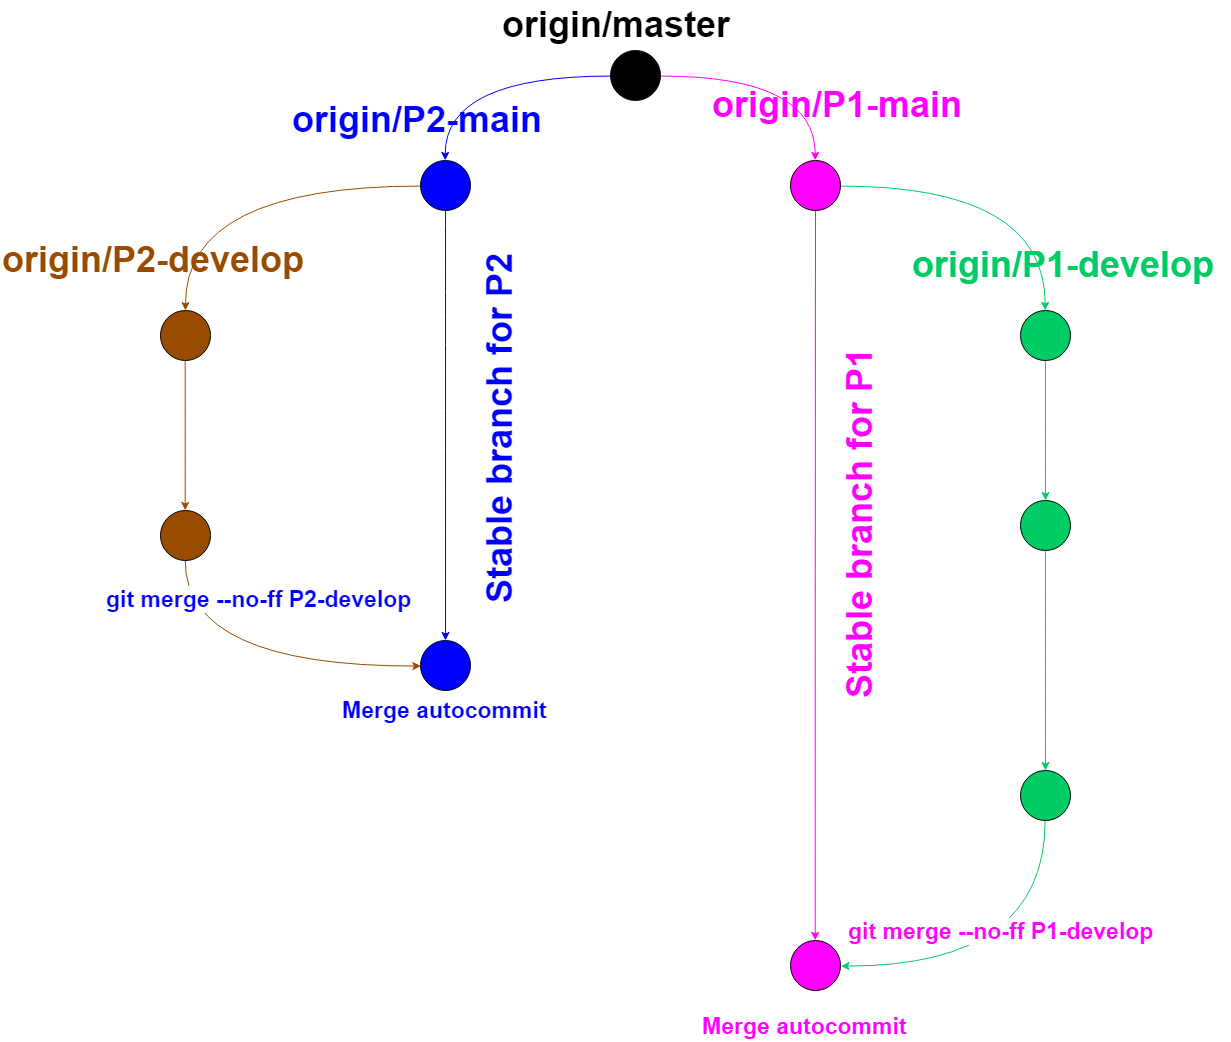

The diagram above was exported from draw.io. Its source (the exported page's mxGraphModel, read from the mxfile embedded in the PNG):
<mxGraphModel dx="1991" dy="1023" grid="1" gridSize="10" guides="1" tooltips="1" connect="1" arrows="1" fold="1" page="1" pageScale="1.5" pageWidth="1169" pageHeight="826" background="#ffffff" math="0" shadow="0">
  <root>
    <mxCell id="0" style=";html=1;" />
    <mxCell id="1" style=";html=1;" parent="0" />
    <mxCell id="-pQj749eiJM2QEPwlQaj-7" style="edgeStyle=orthogonalEdgeStyle;orthogonalLoop=1;jettySize=auto;html=1;exitX=0;exitY=0.5;exitDx=0;exitDy=0;entryX=0.5;entryY=0;entryDx=0;entryDy=0;curved=1;strokeColor=#0000FF;" edge="1" parent="1" source="-pQj749eiJM2QEPwlQaj-1" target="-pQj749eiJM2QEPwlQaj-2">
      <mxGeometry relative="1" as="geometry" />
    </mxCell>
    <mxCell id="-pQj749eiJM2QEPwlQaj-8" style="edgeStyle=orthogonalEdgeStyle;curved=1;orthogonalLoop=1;jettySize=auto;html=1;exitX=1;exitY=0.5;exitDx=0;exitDy=0;entryX=0.5;entryY=0;entryDx=0;entryDy=0;strokeColor=#FF00FF;" edge="1" parent="1" source="-pQj749eiJM2QEPwlQaj-1" target="-pQj749eiJM2QEPwlQaj-3">
      <mxGeometry relative="1" as="geometry" />
    </mxCell>
    <mxCell id="-pQj749eiJM2QEPwlQaj-1" value="" style="ellipse;whiteSpace=wrap;html=1;aspect=fixed;fillColor=#000000;" vertex="1" parent="1">
      <mxGeometry x="760" y="60" width="50" height="50" as="geometry" />
    </mxCell>
    <mxCell id="-pQj749eiJM2QEPwlQaj-12" style="edgeStyle=orthogonalEdgeStyle;curved=1;orthogonalLoop=1;jettySize=auto;html=1;exitX=0;exitY=0.5;exitDx=0;exitDy=0;strokeColor=#994C00;" edge="1" parent="1" source="-pQj749eiJM2QEPwlQaj-2" target="-pQj749eiJM2QEPwlQaj-11">
      <mxGeometry relative="1" as="geometry" />
    </mxCell>
    <mxCell id="-pQj749eiJM2QEPwlQaj-20" style="edgeStyle=orthogonalEdgeStyle;curved=1;orthogonalLoop=1;jettySize=auto;html=1;strokeColor=#0000FF;" edge="1" parent="1" source="-pQj749eiJM2QEPwlQaj-2" target="-pQj749eiJM2QEPwlQaj-18">
      <mxGeometry relative="1" as="geometry" />
    </mxCell>
    <mxCell id="-pQj749eiJM2QEPwlQaj-2" value="" style="ellipse;whiteSpace=wrap;html=1;aspect=fixed;fillColor=#0000FF;" vertex="1" parent="1">
      <mxGeometry x="570" y="170" width="50" height="50" as="geometry" />
    </mxCell>
    <mxCell id="-pQj749eiJM2QEPwlQaj-13" style="edgeStyle=orthogonalEdgeStyle;curved=1;orthogonalLoop=1;jettySize=auto;html=1;entryX=0.5;entryY=0;entryDx=0;entryDy=0;strokeColor=#00CC66;" edge="1" parent="1" source="-pQj749eiJM2QEPwlQaj-3" target="-pQj749eiJM2QEPwlQaj-9">
      <mxGeometry relative="1" as="geometry" />
    </mxCell>
    <mxCell id="-pQj749eiJM2QEPwlQaj-25" style="edgeStyle=orthogonalEdgeStyle;curved=1;orthogonalLoop=1;jettySize=auto;html=1;entryX=0.5;entryY=0;entryDx=0;entryDy=0;strokeColor=#FF00FF;" edge="1" parent="1" source="-pQj749eiJM2QEPwlQaj-3" target="-pQj749eiJM2QEPwlQaj-23">
      <mxGeometry relative="1" as="geometry" />
    </mxCell>
    <mxCell id="-pQj749eiJM2QEPwlQaj-3" value="" style="ellipse;whiteSpace=wrap;html=1;aspect=fixed;fillColor=#FF00FF;" vertex="1" parent="1">
      <mxGeometry x="940" y="170" width="50" height="50" as="geometry" />
    </mxCell>
    <mxCell id="-pQj749eiJM2QEPwlQaj-17" style="edgeStyle=orthogonalEdgeStyle;curved=1;orthogonalLoop=1;jettySize=auto;html=1;strokeColor=#00CC66;" edge="1" parent="1" source="-pQj749eiJM2QEPwlQaj-9" target="-pQj749eiJM2QEPwlQaj-16">
      <mxGeometry relative="1" as="geometry" />
    </mxCell>
    <mxCell id="-pQj749eiJM2QEPwlQaj-9" value="" style="ellipse;whiteSpace=wrap;html=1;aspect=fixed;fillColor=#00CC66;" vertex="1" parent="1">
      <mxGeometry x="1170" y="320" width="50" height="50" as="geometry" />
    </mxCell>
    <mxCell id="-pQj749eiJM2QEPwlQaj-15" style="edgeStyle=orthogonalEdgeStyle;curved=1;orthogonalLoop=1;jettySize=auto;html=1;exitX=0.5;exitY=1;exitDx=0;exitDy=0;entryX=0.5;entryY=0;entryDx=0;entryDy=0;strokeColor=#994C00;" edge="1" parent="1" source="-pQj749eiJM2QEPwlQaj-11" target="-pQj749eiJM2QEPwlQaj-14">
      <mxGeometry relative="1" as="geometry" />
    </mxCell>
    <mxCell id="-pQj749eiJM2QEPwlQaj-11" value="" style="ellipse;whiteSpace=wrap;html=1;aspect=fixed;fillColor=#994C00;" vertex="1" parent="1">
      <mxGeometry x="310" y="320" width="50" height="50" as="geometry" />
    </mxCell>
    <mxCell id="-pQj749eiJM2QEPwlQaj-19" style="edgeStyle=orthogonalEdgeStyle;curved=1;orthogonalLoop=1;jettySize=auto;html=1;exitX=0.5;exitY=1;exitDx=0;exitDy=0;entryX=0;entryY=0.5;entryDx=0;entryDy=0;strokeColor=#994C00;" edge="1" parent="1" source="-pQj749eiJM2QEPwlQaj-14" target="-pQj749eiJM2QEPwlQaj-18">
      <mxGeometry relative="1" as="geometry" />
    </mxCell>
    <mxCell id="-pQj749eiJM2QEPwlQaj-14" value="" style="ellipse;whiteSpace=wrap;html=1;aspect=fixed;fillColor=#994C00;" vertex="1" parent="1">
      <mxGeometry x="310" y="520" width="50" height="50" as="geometry" />
    </mxCell>
    <mxCell id="-pQj749eiJM2QEPwlQaj-22" style="edgeStyle=orthogonalEdgeStyle;curved=1;orthogonalLoop=1;jettySize=auto;html=1;strokeColor=#00CC66;" edge="1" parent="1" source="-pQj749eiJM2QEPwlQaj-16" target="-pQj749eiJM2QEPwlQaj-21">
      <mxGeometry relative="1" as="geometry" />
    </mxCell>
    <mxCell id="-pQj749eiJM2QEPwlQaj-16" value="" style="ellipse;whiteSpace=wrap;html=1;aspect=fixed;fillColor=#00CC66;" vertex="1" parent="1">
      <mxGeometry x="1170" y="510" width="50" height="50" as="geometry" />
    </mxCell>
    <mxCell id="-pQj749eiJM2QEPwlQaj-18" value="" style="ellipse;whiteSpace=wrap;html=1;aspect=fixed;fillColor=#0000FF;" vertex="1" parent="1">
      <mxGeometry x="570" y="650" width="50" height="50" as="geometry" />
    </mxCell>
    <mxCell id="-pQj749eiJM2QEPwlQaj-24" style="edgeStyle=orthogonalEdgeStyle;curved=1;orthogonalLoop=1;jettySize=auto;html=1;exitX=0.5;exitY=1;exitDx=0;exitDy=0;entryX=1;entryY=0.5;entryDx=0;entryDy=0;strokeColor=#00CC66;" edge="1" parent="1" source="-pQj749eiJM2QEPwlQaj-21" target="-pQj749eiJM2QEPwlQaj-23">
      <mxGeometry relative="1" as="geometry" />
    </mxCell>
    <mxCell id="-pQj749eiJM2QEPwlQaj-38" value="&lt;font color=&quot;#ff00ff&quot;&gt;&lt;b&gt;git merge --no-ff P1-develop&lt;/b&gt;&lt;/font&gt;" style="text;html=1;resizable=0;points=[];align=center;verticalAlign=middle;labelBackgroundColor=#ffffff;fontSize=23;fontColor=#0000FF;" vertex="1" connectable="0" parent="-pQj749eiJM2QEPwlQaj-24">
      <mxGeometry x="-0.3306" y="-53" relative="1" as="geometry">
        <mxPoint x="8.5" y="-7" as="offset" />
      </mxGeometry>
    </mxCell>
    <mxCell id="-pQj749eiJM2QEPwlQaj-21" value="" style="ellipse;whiteSpace=wrap;html=1;aspect=fixed;fillColor=#00CC66;" vertex="1" parent="1">
      <mxGeometry x="1170" y="780" width="50" height="50" as="geometry" />
    </mxCell>
    <mxCell id="-pQj749eiJM2QEPwlQaj-23" value="" style="ellipse;whiteSpace=wrap;html=1;aspect=fixed;fillColor=#FF00FF;" vertex="1" parent="1">
      <mxGeometry x="940" y="950" width="50" height="50" as="geometry" />
    </mxCell>
    <mxCell id="-pQj749eiJM2QEPwlQaj-26" value="&lt;b&gt;&lt;font style=&quot;font-size: 36px&quot;&gt;origin/master&lt;/font&gt;&lt;/b&gt;" style="text;html=1;resizable=0;points=[];autosize=1;align=left;verticalAlign=top;spacingTop=-4;" vertex="1" parent="1">
      <mxGeometry x="650" y="10" width="240" height="20" as="geometry" />
    </mxCell>
    <mxCell id="-pQj749eiJM2QEPwlQaj-27" value="&lt;b&gt;&lt;font style=&quot;font-size: 36px&quot; color=&quot;#ff00ff&quot;&gt;origin/P1-main&lt;/font&gt;&lt;/b&gt;" style="text;html=1;resizable=0;points=[];autosize=1;align=left;verticalAlign=top;spacingTop=-4;" vertex="1" parent="1">
      <mxGeometry x="860" y="90" width="270" height="20" as="geometry" />
    </mxCell>
    <mxCell id="-pQj749eiJM2QEPwlQaj-28" value="&lt;b&gt;&lt;font style=&quot;font-size: 36px&quot; color=&quot;#00cc66&quot;&gt;origin/P1-develop&lt;/font&gt;&lt;/b&gt;" style="text;html=1;resizable=0;points=[];autosize=1;align=left;verticalAlign=top;spacingTop=-4;" vertex="1" parent="1">
      <mxGeometry x="1060" y="250" width="320" height="20" as="geometry" />
    </mxCell>
    <mxCell id="-pQj749eiJM2QEPwlQaj-29" value="&lt;b&gt;&lt;font style=&quot;font-size: 36px&quot; color=&quot;#0000ff&quot;&gt;origin/P2-main&lt;/font&gt;&lt;/b&gt;" style="text;html=1;resizable=0;points=[];autosize=1;align=left;verticalAlign=top;spacingTop=-4;" vertex="1" parent="1">
      <mxGeometry x="440" y="105" width="270" height="20" as="geometry" />
    </mxCell>
    <mxCell id="-pQj749eiJM2QEPwlQaj-30" value="&lt;b&gt;&lt;font style=&quot;font-size: 36px&quot; color=&quot;#994c00&quot;&gt;origin/P2-develop&lt;/font&gt;&lt;/b&gt;" style="text;html=1;resizable=0;points=[];autosize=1;align=left;verticalAlign=top;spacingTop=-4;fillColor=none;" vertex="1" parent="1">
      <mxGeometry x="150" y="245" width="320" height="20" as="geometry" />
    </mxCell>
    <mxCell id="-pQj749eiJM2QEPwlQaj-31" value="&lt;font style=&quot;font-size: 36px&quot; color=&quot;#0000ff&quot;&gt;&lt;b&gt;Stable branch for P2&lt;/b&gt;&lt;/font&gt;" style="text;html=1;resizable=0;points=[];autosize=1;align=left;verticalAlign=top;spacingTop=-4;rotation=-90;" vertex="1" parent="1">
      <mxGeometry x="450" y="420" width="370" height="20" as="geometry" />
    </mxCell>
    <mxCell id="-pQj749eiJM2QEPwlQaj-32" value="&lt;font style=&quot;font-size: 36px&quot; color=&quot;#ff00ff&quot;&gt;&lt;b&gt;Stable branch for P1&lt;/b&gt;&lt;/font&gt;" style="text;html=1;resizable=0;points=[];autosize=1;align=left;verticalAlign=top;spacingTop=-4;rotation=-90;" vertex="1" parent="1">
      <mxGeometry x="810" y="515" width="370" height="20" as="geometry" />
    </mxCell>
    <mxCell id="-pQj749eiJM2QEPwlQaj-35" value="&lt;b&gt;Merge autocommit&lt;/b&gt;" style="text;html=1;resizable=0;points=[];autosize=1;align=left;verticalAlign=top;spacingTop=-4;fontSize=23;fontColor=#0000FF;" vertex="1" parent="1">
      <mxGeometry x="490" y="704" width="220" height="30" as="geometry" />
    </mxCell>
    <mxCell id="-pQj749eiJM2QEPwlQaj-36" value="&lt;font color=&quot;#ff00ff&quot;&gt;&lt;b&gt;Merge autocommit&lt;/b&gt;&lt;/font&gt;" style="text;html=1;resizable=0;points=[];autosize=1;align=left;verticalAlign=top;spacingTop=-4;fontSize=23;fontColor=#0000FF;" vertex="1" parent="1">
      <mxGeometry x="850" y="1020" width="220" height="30" as="geometry" />
    </mxCell>
    <mxCell id="-pQj749eiJM2QEPwlQaj-37" value="&lt;span style=&quot;font-size: 23px&quot;&gt;&lt;b&gt;git merge --no-ff P2-develop&lt;/b&gt;&lt;/span&gt;" style="text;html=1;resizable=0;points=[];align=center;verticalAlign=middle;labelBackgroundColor=#ffffff;fontSize=23;fontColor=#0000FF;" vertex="1" connectable="0" parent="1">
      <mxGeometry x="419.85714285714266" y="640.0714285714289" as="geometry">
        <mxPoint x="-12" y="-32.5" as="offset" />
      </mxGeometry>
    </mxCell>
  </root>
</mxGraphModel>